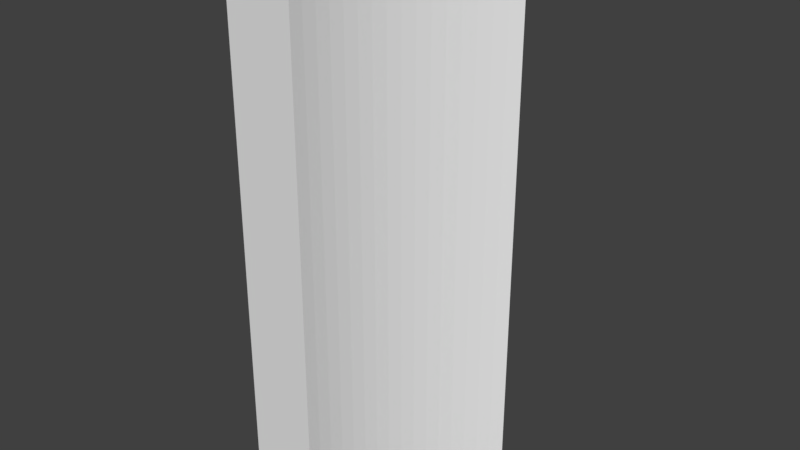# Source: Cylinder_Hollow_Eighthth.blend  (saved by Blender 2.78.0; exported with 4.5.12 LTS)
import bpy
from mathutils import Matrix  # noqa: F401  (used for matrix-valued properties, if any)

bpy.ops.wm.read_factory_settings(use_empty=True)
scene = bpy.context.scene
scene.name = 'Scene'

# ---- collections
col_collection_1 = bpy.data.collections.new('Collection 1'); scene.collection.children.link(col_collection_1)

# ---- world
world_world = bpy.data.worlds.new('World'); scene.world = world_world
world_world.color = (0.05088, 0.05088, 0.05088)
world_world.use_sun_shadow = False
world_world.sun_shadow_jitter_overblur = 0.0
world_world.cycles.sampling_method = 'MANUAL'

# ---- meshes
me_circle = bpy.data.meshes.new('Circle')
me_circle.from_pydata([(-0.3536, 0.3536, 0.0), (-0.4157, 0.2778, 0.0), (-0.4619, 0.1913, 0.0), (-0.4904, 0.09755, 0.0), (-0.5, 1.802e-07, 0.0), (-0.3865, 0.3172, 0.0), (-0.441, 0.2357, 0.0), (-0.4785, 0.1451, 0.0), (-0.4976, 0.04901, 0.0), (-0.3705, 0.3358, 0.0), (-0.4289, 0.2571, 0.0), (-0.4708, 0.1684, 0.0), (-0.4946, 0.07337, 0.0), (-0.4016, 0.2978, 0.0), (-0.452, 0.2138, 0.0), (-0.485, 0.1215, 0.0), (-0.4994, 0.02453, 0.0), (-0.4419, 0.4419, 0.0), (-0.5197, 0.3472, 0.0), (-0.5774, 0.2392, 0.0), (-0.613, 0.1219, 0.0), (-0.625, 1.494e-07, 0.0), (-0.4831, 0.3965, 0.0), (-0.5512, 0.2946, 0.0), (-0.5981, 0.1814, 0.0), (-0.622, 0.06126, 0.0), (-0.4631, 0.4197, 0.0), (-0.5361, 0.3213, 0.0), (-0.5885, 0.2106, 0.0), (-0.6182, 0.09171, 0.0), (-0.502, 0.3723, 0.0), (-0.565, 0.2672, 0.0), (-0.6063, 0.1519, 0.0), (-0.6242, 0.03067, 0.0), (-0.3536, 0.3536, 1.0), (-0.4157, 0.2778, 1.0), (-0.4619, 0.1913, 1.0), (-0.4904, 0.09755, 1.0), (-0.5, 1.802e-07, 1.0), (-0.3865, 0.3172, 1.0), (-0.441, 0.2357, 1.0), (-0.4785, 0.1451, 1.0), (-0.4976, 0.04901, 1.0), (-0.3705, 0.3358, 1.0), (-0.4289, 0.2571, 1.0), (-0.4708, 0.1684, 1.0), (-0.4946, 0.07337, 1.0), (-0.4016, 0.2978, 1.0), (-0.452, 0.2138, 1.0), (-0.485, 0.1215, 1.0), (-0.4994, 0.02453, 1.0), (-0.4419, 0.4419, 1.0), (-0.5197, 0.3472, 1.0), (-0.5774, 0.2392, 1.0), (-0.613, 0.1219, 1.0), (-0.625, 1.494e-07, 1.0), (-0.4831, 0.3965, 1.0), (-0.5512, 0.2946, 1.0), (-0.5981, 0.1814, 1.0), (-0.622, 0.06126, 1.0), (-0.4631, 0.4197, 1.0), (-0.5361, 0.3213, 1.0), (-0.5885, 0.2106, 1.0), (-0.6182, 0.09171, 1.0), (-0.502, 0.3723, 1.0), (-0.565, 0.2672, 1.0), (-0.6063, 0.1519, 1.0), (-0.6242, 0.03067, 1.0)], [], [(13, 30, 22, 5), (14, 31, 23, 6), (15, 32, 24, 7), (16, 33, 25, 8), (1, 18, 30, 13), (2, 19, 31, 14), (3, 20, 32, 15), (4, 21, 33, 16), (9, 26, 17, 0), (10, 27, 18, 1), (11, 28, 19, 2), (12, 29, 20, 3), (5, 22, 26, 9), (6, 23, 27, 10), (7, 24, 28, 11), (8, 25, 29, 12), (47, 39, 56, 64), (48, 40, 57, 65), (49, 41, 58, 66), (50, 42, 59, 67), (0, 17, 51, 34), (35, 47, 64, 52), (36, 48, 65, 53), (37, 49, 66, 54), (38, 50, 67, 55), (43, 34, 51, 60), (44, 35, 52, 61), (45, 36, 53, 62), (46, 37, 54, 63), (4, 38, 55, 21), (39, 43, 60, 56), (40, 44, 61, 57), (41, 45, 62, 58), (42, 46, 63, 59), (1, 13, 47, 35), (2, 14, 48, 36), (3, 15, 49, 37), (4, 16, 50, 38), (9, 0, 34, 43), (10, 1, 35, 44), (11, 2, 36, 45), (12, 3, 37, 46), (30, 18, 52, 64), (31, 19, 53, 65), (32, 20, 54, 66), (33, 21, 55, 67), (17, 26, 60, 51), (18, 27, 61, 52), (19, 28, 62, 53), (20, 29, 63, 54), (13, 5, 39, 47), (14, 6, 40, 48), (15, 7, 41, 49), (16, 8, 42, 50), (22, 30, 64, 56), (23, 31, 65, 57), (24, 32, 66, 58), (25, 33, 67, 59), (5, 9, 43, 39), (6, 10, 44, 40), (7, 11, 45, 41), (8, 12, 46, 42), (26, 22, 56, 60), (27, 23, 57, 61), (28, 24, 58, 62), (29, 25, 59, 63)])
me_circle.use_remesh_preserve_volume = False
me_circle.use_remesh_preserve_attributes = False
me_circle.use_mirror_vertex_groups = False
me_circle.update()

# ---- objects
ob_circle = bpy.data.objects.new('Circle', me_circle)

# ---- transforms, parenting, visibility, modifiers, constraints
ob_circle.location = (0.0, 0.0, 0.0)
ob_circle.lineart.crease_threshold = 0.0

# ---- collection membership
col_collection_1.objects.link(ob_circle)

# ---- scene / render settings (as saved in the file)
scene.frame_start = 1; scene.frame_end = 250; scene.frame_set(1)
scene.render.engine = 'BLENDER_EEVEE_NEXT'
scene.render.resolution_percentage = 50
scene.render.dither_intensity = 0.0
scene.cycles.use_denoising = False
scene.cycles.samples = 128
scene.cycles.sampling_pattern = 'TABULATED_SOBOL'
scene.cycles.light_sampling_threshold = 0.0
scene.cycles.use_adaptive_sampling = False
scene.cycles.use_light_tree = False
scene.cycles.blur_glossy = 0.0
scene.cycles.sample_clamp_indirect = 0.0
scene.view_settings.view_transform = 'Standard'
bpy.context.view_layer.update()

# ---- added for rendering (the .blend has no active camera and no usable light): camera, sun
cam_auto = bpy.data.cameras.new('AutoCamera')
cam_auto.lens = 50.0
cam_auto.sensor_width = 36.0
cam_auto.clip_end = 1000.0
ob_auto_camera = bpy.data.objects.new('AutoCamera', cam_auto)
scene.collection.objects.link(ob_auto_camera)
ob_auto_camera.location = (0.552986, -1.02974, 1.33381)
ob_auto_camera.rotation_euler = (1.09748, -7.21219e-08, 0.694738)
scene.camera = ob_auto_camera
light_auto_sun = bpy.data.lights.new('AutoSun', 'SUN')
light_auto_sun.energy = 3.0
light_auto_sun.angle = 0.0523599
ob_auto_sun = bpy.data.objects.new('AutoSun', light_auto_sun)
scene.collection.objects.link(ob_auto_sun)
ob_auto_sun.rotation_euler = (0.872665, 0.174533, 0.523599)
bpy.context.view_layer.update()
